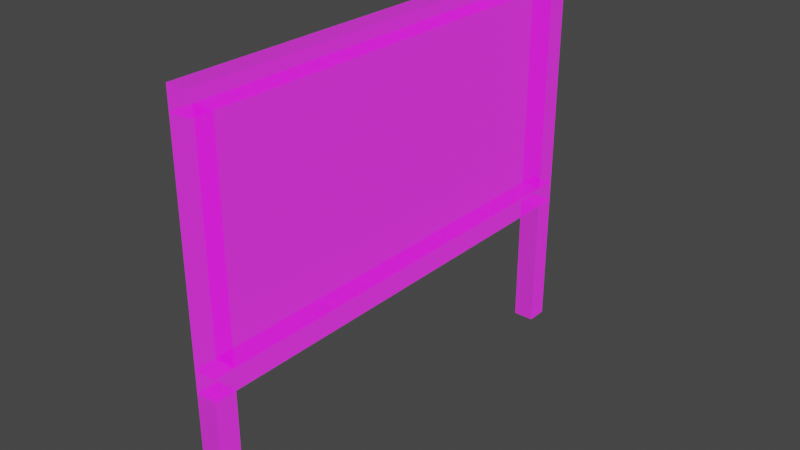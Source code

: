 # Source: Board.blend  (saved by Blender 3.3.6; exported with 4.5.12 LTS)
import bpy
from mathutils import Matrix  # noqa: F401  (used for matrix-valued properties, if any)

bpy.ops.wm.read_factory_settings(use_empty=True)
scene = bpy.context.scene
scene.name = 'Scene'

# ---- collections
col_collection = bpy.data.collections.new('Collection'); scene.collection.children.link(col_collection)

# ---- images (referenced by path relative to the original .blend; pixels are not part of the script)
import os
ASSET_DIR = os.environ.get("B2B_ASSET_DIR", "")  # directory of the original .blend (textures are referenced by path, not embedded)
HERE = os.path.dirname(os.path.abspath(__file__))  # packed textures are extracted next to this script under _unpacked/

def load_image(name, relpath, width, height, colorspace="sRGB"):
    """Load a texture the original file referenced (path relative to the .blend, or extracted next to this script)."""
    p = next((c for c in (os.path.join(HERE, relpath), os.path.join(ASSET_DIR, relpath)) if relpath and os.path.exists(c)), "")
    if p:
        img = bpy.data.images.load(p, check_existing=True)
        img.name = name
    else:  # same state as the original file: an image datablock whose file is absent (Cycles renders it pink)
        img = bpy.data.images.new(name, width, height)
        img.source = "FILE"
        img.filepath = "//" + (relpath or name)
    img.colorspace_settings.name = colorspace
    return img
img_plane_displacement_png = load_image('plane_Displacement.png', 'Dex/plane_Displacement.png', 1024, 1024, 'Non-Color')
img_plane_basecolor_png = load_image('plane_BaseColor.png', 'Dex/plane_BaseColor.png', 1024, 1024, 'sRGB')
img_plane_metallic_png = load_image('plane_Metallic.png', 'Dex/plane_Metallic.png', 1024, 1024, 'Non-Color')
img_plane_roughness_png = load_image('plane_Roughness.png', 'Dex/plane_Roughness.png', 1024, 1024, 'Non-Color')
img_plane_normal_png = load_image('plane_Normal.png', 'Dex/plane_Normal.png', 1024, 1024, 'Non-Color')
img_plane_emission_png = load_image('plane_Emission.png', 'Dex/plane_Emission.png', 1024, 1024, 'sRGB')
img_plane_alpha_png = load_image('plane_Alpha.png', 'Dex/plane_Alpha.png', 1024, 1024, 'Non-Color')
img_outer_displacement_png = load_image('outer_Displacement.png', 'Dex/outer_Displacement.png', 1024, 1024, 'Non-Color')
img_outer_basecolor_png = load_image('outer_BaseColor.png', 'Dex/outer_BaseColor.png', 1024, 1024, 'sRGB')
img_outer_metallic_png = load_image('outer_Metallic.png', 'Dex/outer_Metallic.png', 1024, 1024, 'Non-Color')
img_outer_roughness_png = load_image('outer_Roughness.png', 'Dex/outer_Roughness.png', 1024, 1024, 'Non-Color')
img_outer_normal_png = load_image('outer_Normal.png', 'Dex/outer_Normal.png', 1024, 1024, 'Non-Color')
img_outer_emission_png = load_image('outer_Emission.png', 'Dex/outer_Emission.png', 1024, 1024, 'sRGB')
img_outer_alpha_png = load_image('outer_Alpha.png', 'Dex/outer_Alpha.png', 1024, 1024, 'Non-Color')

# ---- materials (node trees are filled in below, after node groups)
mat_plane = bpy.data.materials.new('plane')
mat_plane.use_transparent_shadow = False
mat_outer = bpy.data.materials.new('outer')
mat_outer.use_transparent_shadow = False

# ---- node groups
ng_auto_smooth = bpy.data.node_groups.new('Auto Smooth', 'GeometryNodeTree')
_s = ng_auto_smooth.interface.new_socket(name='Geometry', in_out='OUTPUT', socket_type='NodeSocketGeometry')
_s = ng_auto_smooth.interface.new_socket(name='Geometry', in_out='INPUT', socket_type='NodeSocketGeometry')
_s = ng_auto_smooth.interface.new_socket(name='Angle', in_out='INPUT', socket_type='NodeSocketFloat')
_s.subtype = 'ANGLE'
_s.min_value = 0.0
_s.max_value = 3.142
ng_auto_smooth.is_modifier = True
_N = ng_auto_smooth.nodes; _L = ng_auto_smooth.links
n0 = _N.new('NodeGroupOutput'); n0.name = 'Group Output'; n0.location = (480, -100)
n1 = _N.new('NodeGroupInput'); n1.name = 'Group Input'; n1.location = (-420, -300)
n2 = _N.new('NodeGroupInput'); n2.name = 'Group Input.001'; n2.location = (-60, -100)
n3 = _N.new('GeometryNodeSetShadeSmooth'); n3.name = 'Set Shade Smooth'; n3.location = (120, -100)
n3.domain = 'EDGE'
n4 = _N.new('GeometryNodeSetShadeSmooth'); n4.name = 'Set Shade Smooth.001'; n4.location = (300, -100)
n5 = _N.new('GeometryNodeInputMeshEdgeAngle'); n5.name = 'Edge Angle'; n5.location = (-420, -220)
n6 = _N.new('GeometryNodeInputEdgeSmooth'); n6.name = 'Is Edge Smooth'; n6.location = (-60, -160)
n7 = _N.new('GeometryNodeInputShadeSmooth'); n7.name = 'Is Face Smooth'; n7.location = (-240, -340)
n8 = _N.new('FunctionNodeBooleanMath'); n8.name = 'Boolean Math'; n8.location = (-60, -220)
n9 = _N.new('FunctionNodeCompare'); n9.name = 'Compare'; n9.location = (-240, -180)
n9.operation = 'LESS_EQUAL'
_L.new(n5.outputs[0], n9.inputs[0])
_L.new(n4.outputs[0], n0.inputs[0])
_L.new(n1.outputs[1], n9.inputs[1])
_L.new(n9.outputs[0], n8.inputs[0])
_L.new(n7.outputs[0], n8.inputs[1])
_L.new(n2.outputs[0], n3.inputs[0])
_L.new(n6.outputs[0], n3.inputs[1])
_L.new(n3.outputs[0], n4.inputs[0])
_L.new(n8.outputs[0], n3.inputs[2])
n0.is_active_output = True

# ---- material node trees
mat_plane.use_nodes = True; mat_plane.node_tree.nodes.clear()
_N = mat_plane.node_tree.nodes; _L = mat_plane.node_tree.links
n0 = _N.new('ShaderNodeOutputMaterial'); n0.name = 'Material Output'; n0.location = (300, 300)
n1 = _N.new('ShaderNodeBsdfPrincipled'); n1.name = 'Principled BSDF'; n1.location = (10, 300)
n1.distribution = 'GGX'
n1.subsurface_method = 'RANDOM_WALK_SKIN'
n1.inputs[3].default_value = 1.45
n1.inputs[28].default_value = 1.0
n2 = _N.new('ShaderNodeTexImage'); n2.name = 'Image Texture'; n2.location = (88, -1710)
n2.label = 'Displacement'
n2.image = img_plane_displacement_png
n3 = _N.new('ShaderNodeDisplacement'); n3.name = 'Displacement'; n3.location = (110, -400)
n3.inputs[2].default_value = 1.0
n4 = _N.new('ShaderNodeTexImage'); n4.name = 'Image Texture.001'; n4.location = (88, -30)
n4.label = 'Base Color'
n4.image = img_plane_basecolor_png
n5 = _N.new('ShaderNodeTexImage'); n5.name = 'Image Texture.002'; n5.location = (88, -310)
n5.label = 'Metallic'
n5.image = img_plane_metallic_png
n6 = _N.new('ShaderNodeTexImage'); n6.name = 'Image Texture.003'; n6.location = (88, -590)
n6.label = 'Roughness'
n6.image = img_plane_roughness_png
n7 = _N.new('ShaderNodeTexImage'); n7.name = 'Image Texture.004'; n7.location = (88, -870)
n7.label = 'Normal'
n7.image = img_plane_normal_png
n8 = _N.new('ShaderNodeNormalMap'); n8.name = 'Normal Map'; n8.location = (-240, -340)
n9 = _N.new('ShaderNodeTexImage'); n9.name = 'Image Texture.005'; n9.location = (88, -1150)
n9.label = 'Emission'
n9.image = img_plane_emission_png
n10 = _N.new('ShaderNodeTexImage'); n10.name = 'Image Texture.006'; n10.location = (88, -1430)
n10.label = 'Alpha'
n10.image = img_plane_alpha_png
n11 = _N.new('ShaderNodeMapping'); n11.name = 'Mapping'; n11.location = (230, -30)
n12 = _N.new('NodeReroute'); n12.name = 'Reroute'; n12.location = (38, -948)
n12.width = 16
n12.socket_idname = 'NodeSocketVector'
n13 = _N.new('ShaderNodeTexCoord'); n13.name = 'Texture Coordinate'; n13.location = (30, -30)
n14 = _N.new('NodeFrame'); n14.name = 'Frame'; n14.location = (-1270, 330)
n14.label = 'Mapping'
n14.width = 400
n15 = _N.new('NodeFrame'); n15.name = 'Frame.001'; n15.location = (-628, 530)
n15.label = 'Textures'
n15.width = 358
n2.parent = n15
n4.parent = n15
n5.parent = n15
n6.parent = n15
n7.parent = n15
n9.parent = n15
n10.parent = n15
n11.parent = n14
n12.parent = n15
n13.parent = n14
_L.new(n1.outputs[0], n0.inputs[0])
_L.new(n2.outputs[0], n3.inputs[0])
_L.new(n3.outputs[0], n0.inputs[2])
_L.new(n4.outputs[0], n1.inputs[0])
_L.new(n5.outputs[0], n1.inputs[1])
_L.new(n6.outputs[0], n1.inputs[2])
_L.new(n7.outputs[0], n8.inputs[1])
_L.new(n8.outputs[0], n1.inputs[5])
_L.new(n9.outputs[0], n1.inputs[27])
_L.new(n10.outputs[0], n1.inputs[4])
_L.new(n12.outputs[0], n4.inputs[0])
_L.new(n12.outputs[0], n5.inputs[0])
_L.new(n12.outputs[0], n6.inputs[0])
_L.new(n12.outputs[0], n7.inputs[0])
_L.new(n12.outputs[0], n9.inputs[0])
_L.new(n12.outputs[0], n10.inputs[0])
_L.new(n12.outputs[0], n2.inputs[0])
_L.new(n11.outputs[0], n12.inputs[0])
_L.new(n13.outputs[2], n11.inputs[0])
n0.is_active_output = True
mat_outer.use_nodes = True; mat_outer.node_tree.nodes.clear()
_N = mat_outer.node_tree.nodes; _L = mat_outer.node_tree.links
n0 = _N.new('ShaderNodeOutputMaterial'); n0.name = 'Material Output'; n0.location = (300, 300)
n1 = _N.new('ShaderNodeBsdfPrincipled'); n1.name = 'Principled BSDF'; n1.location = (10, 300)
n1.distribution = 'GGX'
n1.subsurface_method = 'RANDOM_WALK_SKIN'
n1.inputs[3].default_value = 1.45
n1.inputs[28].default_value = 1.0
n2 = _N.new('ShaderNodeTexImage'); n2.name = 'Image Texture'; n2.location = (88, -1710)
n2.label = 'Displacement'
n2.image = img_outer_displacement_png
n3 = _N.new('ShaderNodeDisplacement'); n3.name = 'Displacement'; n3.location = (110, -400)
n3.inputs[2].default_value = 1.0
n4 = _N.new('ShaderNodeTexImage'); n4.name = 'Image Texture.001'; n4.location = (88, -30)
n4.label = 'Base Color'
n4.image = img_outer_basecolor_png
n5 = _N.new('ShaderNodeTexImage'); n5.name = 'Image Texture.002'; n5.location = (88, -310)
n5.label = 'Metallic'
n5.image = img_outer_metallic_png
n6 = _N.new('ShaderNodeTexImage'); n6.name = 'Image Texture.003'; n6.location = (88, -590)
n6.label = 'Roughness'
n6.image = img_outer_roughness_png
n7 = _N.new('ShaderNodeTexImage'); n7.name = 'Image Texture.004'; n7.location = (88, -870)
n7.label = 'Normal'
n7.image = img_outer_normal_png
n8 = _N.new('ShaderNodeNormalMap'); n8.name = 'Normal Map'; n8.location = (-240, -340)
n9 = _N.new('ShaderNodeTexImage'); n9.name = 'Image Texture.005'; n9.location = (88, -1150)
n9.label = 'Emission'
n9.image = img_outer_emission_png
n10 = _N.new('ShaderNodeTexImage'); n10.name = 'Image Texture.006'; n10.location = (88, -1430)
n10.label = 'Alpha'
n10.image = img_outer_alpha_png
n11 = _N.new('ShaderNodeMapping'); n11.name = 'Mapping'; n11.location = (230, -30)
n12 = _N.new('NodeReroute'); n12.name = 'Reroute'; n12.location = (38, -948)
n12.width = 16
n12.socket_idname = 'NodeSocketVector'
n13 = _N.new('ShaderNodeTexCoord'); n13.name = 'Texture Coordinate'; n13.location = (30, -30)
n14 = _N.new('NodeFrame'); n14.name = 'Frame'; n14.location = (-1270, 330)
n14.label = 'Mapping'
n14.width = 400
n15 = _N.new('NodeFrame'); n15.name = 'Frame.001'; n15.location = (-628, 530)
n15.label = 'Textures'
n15.width = 358
n2.parent = n15
n4.parent = n15
n5.parent = n15
n6.parent = n15
n7.parent = n15
n9.parent = n15
n10.parent = n15
n11.parent = n14
n12.parent = n15
n13.parent = n14
_L.new(n1.outputs[0], n0.inputs[0])
_L.new(n2.outputs[0], n3.inputs[0])
_L.new(n3.outputs[0], n0.inputs[2])
_L.new(n4.outputs[0], n1.inputs[0])
_L.new(n5.outputs[0], n1.inputs[1])
_L.new(n6.outputs[0], n1.inputs[2])
_L.new(n7.outputs[0], n8.inputs[1])
_L.new(n8.outputs[0], n1.inputs[5])
_L.new(n9.outputs[0], n1.inputs[27])
_L.new(n10.outputs[0], n1.inputs[4])
_L.new(n12.outputs[0], n4.inputs[0])
_L.new(n12.outputs[0], n5.inputs[0])
_L.new(n12.outputs[0], n6.inputs[0])
_L.new(n12.outputs[0], n7.inputs[0])
_L.new(n12.outputs[0], n9.inputs[0])
_L.new(n12.outputs[0], n10.inputs[0])
_L.new(n12.outputs[0], n2.inputs[0])
_L.new(n11.outputs[0], n12.inputs[0])
_L.new(n13.outputs[2], n11.inputs[0])
n0.is_active_output = True

# ---- world
world_world = bpy.data.worlds.new('World'); scene.world = world_world
world_world.use_nodes = True; world_world.node_tree.nodes.clear()
_N = world_world.node_tree.nodes; _L = world_world.node_tree.links
n0 = _N.new('ShaderNodeOutputWorld'); n0.name = 'World Output'; n0.location = (300, 300)
n1 = _N.new('ShaderNodeBackground'); n1.name = 'Background'; n1.location = (10, 300)
n1.inputs[0].default_value = (0.05088, 0.05088, 0.05088, 1.0)
_L.new(n1.outputs[0], n0.inputs[0])
n0.is_active_output = True
world_world.color = (0.05088, 0.05088, 0.05088)
world_world.use_sun_shadow = False
world_world.sun_shadow_jitter_overblur = 0.0

# ---- meshes
me_cube_001 = bpy.data.meshes.new('Cube.001')
me_cube_001.from_pydata([(-1.0, -1.0, -1.0), (-1.0, -1.0, 1.0), (-1.0, 1.0, -1.0), (-1.0, 1.0, 1.0), (1.0, -1.0, -1.0), (1.0, -1.0, 1.0), (1.0, 1.0, -1.0), (1.0, 1.0, 1.0)], [], [(0, 1, 3, 2), (2, 3, 7, 6), (6, 7, 5, 4), (4, 5, 1, 0), (2, 6, 4, 0), (7, 3, 1, 5)])
me_cube_001.polygons.foreach_set('use_smooth', [True] * 6)
_uv = me_cube_001.uv_layers.new(name='UVMap')
_uv.uv.foreach_set('vector', [0.375, 0.0, 0.625, 0.0, 0.625, 0.25, 0.375, 0.25, 0.375, 0.25, 0.625, 0.25, 0.625, 0.5, 0.375, 0.5, 0.375, 0.5, 0.625, 0.5, 0.625, 0.75, 0.375, 0.75, 0.375, 0.75, 0.625, 0.75, 0.625, 1.0, 0.375, 1.0, 0.125, 0.5, 0.375, 0.5, 0.375, 0.75, 0.125, 0.75, 0.625, 0.5, 0.875, 0.5, 0.875, 0.75, 0.625, 0.75])
me_cube_001.materials.append(None)
me_cube_001.update()
me_cube_002 = bpy.data.meshes.new('Cube.002')
me_cube_002.from_pydata([(-1.0, -1.0, -1.0), (-1.0, -1.0, 1.0), (-1.0, 1.0, -1.0), (-1.0, 1.0, 1.0), (1.0, -1.0, -1.0), (1.0, -1.0, 1.0), (1.0, 1.0, -1.0), (1.0, 1.0, 1.0), (21.0, -1.0, 1.0), (1.0, -1.0, 1.0), (21.0, -1.0, 0.9091), (1.0, -1.0, 0.9091), (21.0, 1.0, 1.0), (1.0, 1.0, 1.0), (21.0, 1.0, 0.9091), (1.0, 1.0, 0.9091), (21.0, -1.0, -0.9091), (1.0, -1.0, -0.9091), (21.0, -1.0, -1.0), (1.0, -1.0, -1.0), (21.0, 1.0, -0.9091), (1.0, 1.0, -0.9091), (21.0, 1.0, -1.0), (1.0, 1.0, -1.0), (21.0, -1.0, -1.0), (21.0, -1.0, 1.0), (21.0, 1.0, -1.0), (21.0, 1.0, 1.0), (23.0, -1.0, -1.0), (23.0, -1.0, 1.0), (23.0, 1.0, -1.0), (23.0, 1.0, 1.0), (23.0, -1.0, -0.9091), (23.0, 1.0, -0.9091), (23.0, -1.0, -1.0), (23.0, 1.0, -1.0), (36.0, -1.0, -0.9091), (36.0, 1.0, -0.9091), (36.0, -1.0, -1.0), (36.0, 1.0, -1.0), (23.0, -1.0, 1.0), (23.0, 1.0, 1.0), (23.0, -1.0, 0.9091), (23.0, 1.0, 0.9091), (36.0, -1.0, 1.0), (36.0, 1.0, 1.0), (36.0, -1.0, 0.9091), (36.0, 1.0, 0.9091)], [], [(0, 1, 3, 2), (2, 3, 7, 6), (6, 7, 5, 4), (4, 5, 1, 0), (2, 6, 4, 0), (7, 3, 1, 5), (8, 9, 11, 10), (10, 11, 15, 14), (14, 15, 13, 12), (12, 13, 9, 8), (10, 14, 12, 8), (15, 11, 9, 13), (16, 17, 19, 18), (18, 19, 23, 22), (22, 23, 21, 20), (20, 21, 17, 16), (18, 22, 20, 16), (23, 19, 17, 21), (24, 25, 27, 26), (26, 27, 31, 30), (30, 31, 29, 28), (28, 29, 25, 24), (26, 30, 28, 24), (31, 27, 25, 29), (32, 33, 35, 34), (34, 35, 39, 38), (38, 39, 37, 36), (36, 37, 33, 32), (34, 38, 36, 32), (39, 35, 33, 37), (40, 41, 43, 42), (42, 43, 47, 46), (46, 47, 45, 44), (44, 45, 41, 40), (42, 46, 44, 40), (47, 43, 41, 45)])
_uv = me_cube_002.uv_layers.new(name='UVMap')
_uv.uv.foreach_set('vector', [0.375, 0.0, 0.625, 0.0, 0.625, 0.25, 0.375, 0.25, 0.375, 0.25, 0.625, 0.25, 0.625, 0.5, 0.375, 0.5, 0.375, 0.5, 0.625, 0.5, 0.625, 0.75, 0.375, 0.75, 0.375, 0.75, 0.625, 0.75, 0.625, 1.0, 0.375, 1.0, 0.125, 0.5, 0.375, 0.5, 0.375, 0.75, 0.125, 0.75, 0.625, 0.5, 0.875, 0.5, 0.875, 0.75, 0.625, 0.75, 0.375, 0.0, 0.625, 0.0, 0.625, 0.25, 0.375, 0.25, 0.375, 0.25, 0.625, 0.25, 0.625, 0.5, 0.375, 0.5, 0.375, 0.5, 0.625, 0.5, 0.625, 0.75, 0.375, 0.75, 0.375, 0.75, 0.625, 0.75, 0.625, 1.0, 0.375, 1.0, 0.125, 0.5, 0.375, 0.5, 0.375, 0.75, 0.125, 0.75, 0.625, 0.5, 0.875, 0.5, 0.875, 0.75, 0.625, 0.75, 0.375, 0.0, 0.625, 0.0, 0.625, 0.25, 0.375, 0.25, 0.375, 0.25, 0.625, 0.25, 0.625, 0.5, 0.375, 0.5, 0.375, 0.5, 0.625, 0.5, 0.625, 0.75, 0.375, 0.75, 0.375, 0.75, 0.625, 0.75, 0.625, 1.0, 0.375, 1.0, 0.125, 0.5, 0.375, 0.5, 0.375, 0.75, 0.125, 0.75, 0.625, 0.5, 0.875, 0.5, 0.875, 0.75, 0.625, 0.75, 0.375, 0.0, 0.625, 0.0, 0.625, 0.25, 0.375, 0.25, 0.375, 0.25, 0.625, 0.25, 0.625, 0.5, 0.375, 0.5, 0.375, 0.5, 0.625, 0.5, 0.625, 0.75, 0.375, 0.75, 0.375, 0.75, 0.625, 0.75, 0.625, 1.0, 0.375, 1.0, 0.125, 0.5, 0.375, 0.5, 0.375, 0.75, 0.125, 0.75, 0.625, 0.5, 0.875, 0.5, 0.875, 0.75, 0.625, 0.75, 0.375, 0.0, 0.625, 0.0, 0.625, 0.25, 0.375, 0.25, 0.375, 0.25, 0.625, 0.25, 0.625, 0.5, 0.375, 0.5, 0.375, 0.5, 0.625, 0.5, 0.625, 0.75, 0.375, 0.75, 0.375, 0.75, 0.625, 0.75, 0.625, 1.0, 0.375, 1.0, 0.125, 0.5, 0.375, 0.5, 0.375, 0.75, 0.125, 0.75, 0.625, 0.5, 0.875, 0.5, 0.875, 0.75, 0.625, 0.75, 0.375, 0.0, 0.625, 0.0, 0.625, 0.25, 0.375, 0.25, 0.375, 0.25, 0.625, 0.25, 0.625, 0.5, 0.375, 0.5, 0.375, 0.5, 0.625, 0.5, 0.625, 0.75, 0.375, 0.75, 0.375, 0.75, 0.625, 0.75, 0.625, 1.0, 0.375, 1.0, 0.125, 0.5, 0.375, 0.5, 0.375, 0.75, 0.125, 0.75, 0.625, 0.5, 0.875, 0.5, 0.875, 0.75, 0.625, 0.75])
me_cube_002.materials.append(None)
me_cube_002.update()

# ---- objects
ob_plane = bpy.data.objects.new('plane', me_cube_001)
ob_framandleg = bpy.data.objects.new('framandleg', me_cube_002)

# ---- transforms, parenting, visibility, modifiers, constraints
ob_plane.location = (0.0, 0.0, 2.5)
ob_plane.scale = (0.1, 2.0, 1.0)
ob_plane.material_slots[0].link = 'OBJECT'; ob_plane.material_slots[0].material = mat_plane
_m = ob_plane.modifiers.new('Auto Smooth', 'NODES')
_m.node_group = ng_auto_smooth
_gi = [s.identifier for s in ng_auto_smooth.interface.items_tree if s.item_type == 'SOCKET' and s.in_out == 'INPUT']
_m[_gi[1]] = 0.5236  # Angle
ob_framandleg.location = (0.0, 0.0, 3.6)
ob_framandleg.rotation_euler = (1.571, 1.571, 0.0)
ob_framandleg.scale = (0.1, 0.1, 2.2)
ob_framandleg.material_slots[0].link = 'OBJECT'; ob_framandleg.material_slots[0].material = mat_outer

# ---- collection membership
col_collection.objects.link(ob_plane)
col_collection.objects.link(ob_framandleg)

# ---- scene / render settings (as saved in the file)
scene.frame_start = 1; scene.frame_end = 250; scene.frame_set(1)
scene.render.engine = 'BLENDER_EEVEE_NEXT'
scene.cycles.sampling_pattern = 'TABULATED_SOBOL'
scene.cycles.use_light_tree = False
scene.view_settings.view_transform = 'Filmic'
bpy.context.view_layer.update()

# ---- added for rendering (the .blend has no active camera and no usable light): camera, sun
cam_auto = bpy.data.cameras.new('AutoCamera')
cam_auto.lens = 50.0
cam_auto.sensor_width = 36.0
cam_auto.clip_end = 1000.0
ob_auto_camera = bpy.data.objects.new('AutoCamera', cam_auto)
scene.collection.objects.link(ob_auto_camera)
ob_auto_camera.location = (5.32225, -6.3867, 6.1078)
ob_auto_camera.rotation_euler = (1.09748, -7.21219e-08, 0.694738)
scene.camera = ob_auto_camera
light_auto_sun = bpy.data.lights.new('AutoSun', 'SUN')
light_auto_sun.energy = 3.0
light_auto_sun.angle = 0.0523599
ob_auto_sun = bpy.data.objects.new('AutoSun', light_auto_sun)
scene.collection.objects.link(ob_auto_sun)
ob_auto_sun.rotation_euler = (0.872665, 0.174533, 0.523599)
bpy.context.view_layer.update()
